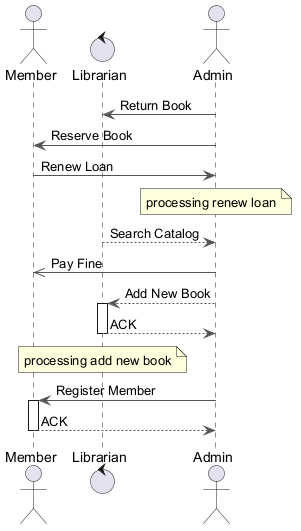

The diagram above was rendered by PlantUML. Its source (embedded in the PNG):
@startuml
skinparam backgroundColor #FFFFFF
skinparam classBackgroundColor #F1F8E9
skinparam classBorderColor #33691E
skinparam ArrowColor #555555
actor "Member" as M
control "Librarian" as L
actor "Admin" as A
A -> L : Return Book
A -> M : Reserve Book
M -> A : Renew Loan
note over A : processing renew loan
L --> A : Search Catalog
A ->> M : Pay Fine
A --> L : Add New Book
activate L
L --> A : ACK
deactivate L
note over L : processing add new book
A -> M : Register Member
activate M
M --> A : ACK
deactivate M
@enduml